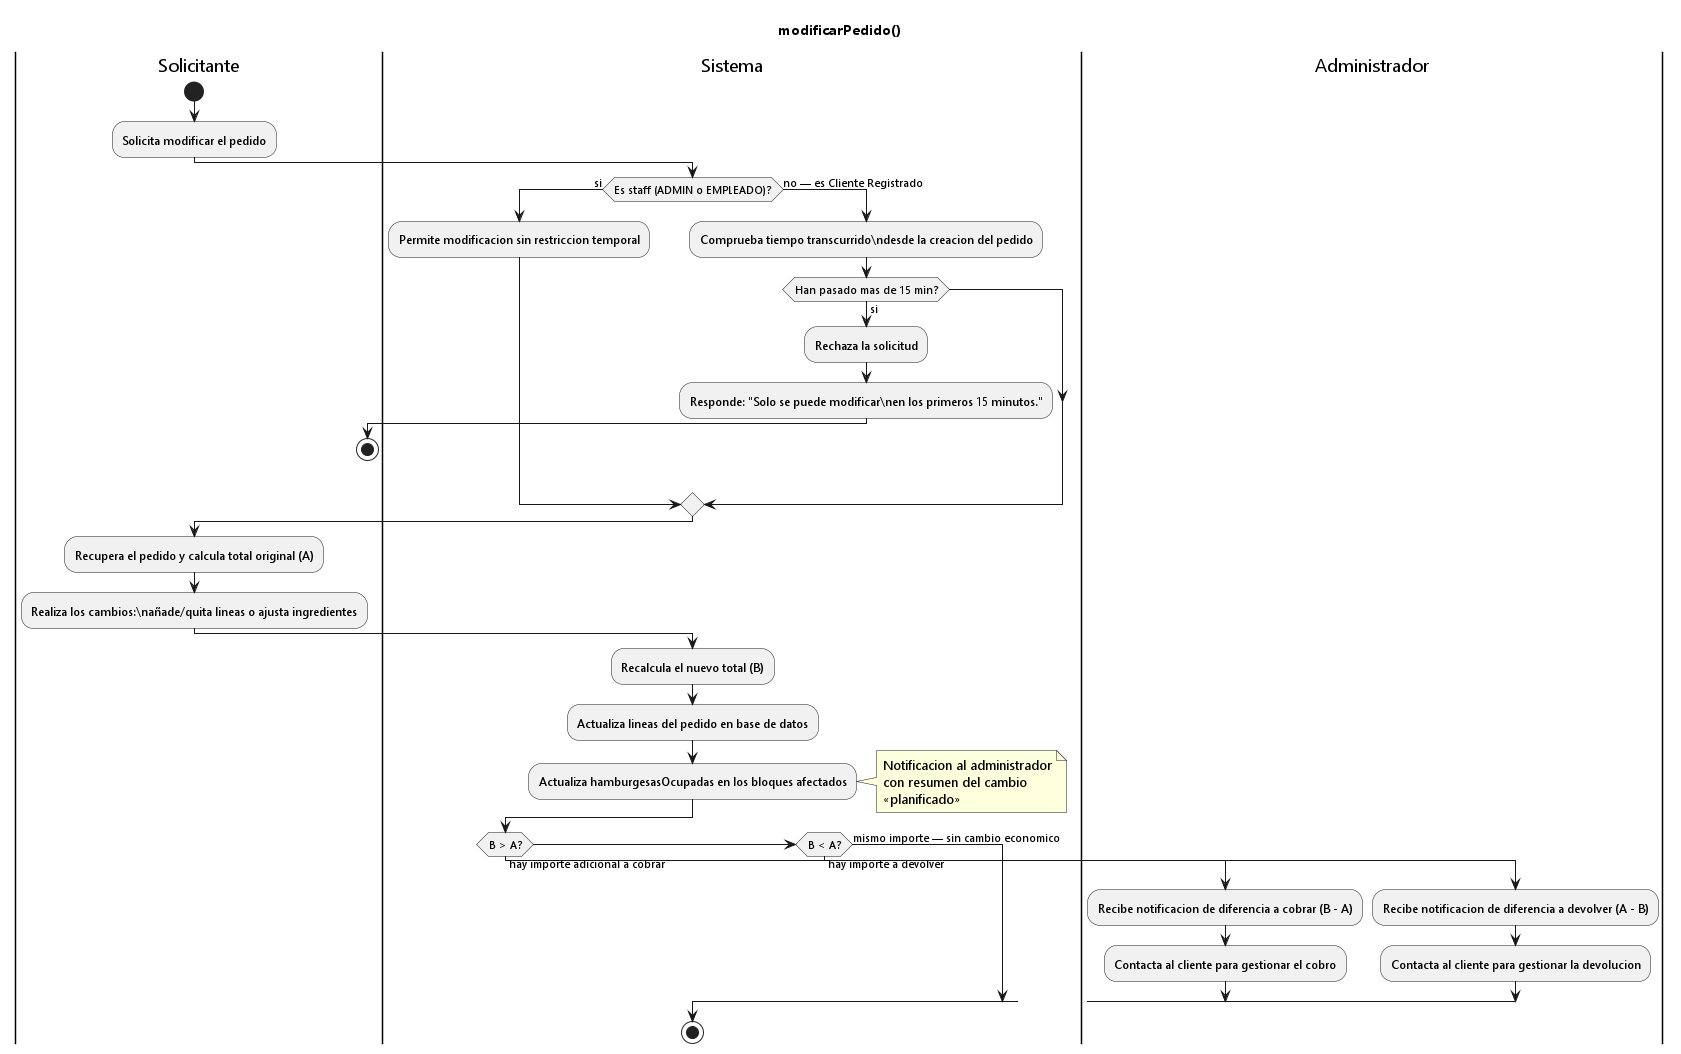

The diagram above was rendered by PlantUML. Its source (embedded in the PNG):
@startuml
skinparam defaultFontName Segoe UI
title modificarPedido()

|Solicitante|
start
:Solicita modificar el pedido;

|Sistema|
if (Es staff (ADMIN o EMPLEADO)?) then (si)
  :Permite modificacion sin restriccion temporal;
else (no — es Cliente Registrado)
  :Comprueba tiempo transcurrido\\ndesde la creacion del pedido;
  if (Han pasado mas de 15 min?) then (si)
    :Rechaza la solicitud;
    :Responde: "Solo se puede modificar\\nen los primeros 15 minutos.";
    |Solicitante|
    stop
  endif
endif

:Recupera el pedido y calcula total original (A);

|Solicitante|
:Realiza los cambios:\\nañade/quita lineas o ajusta ingredientes;

|Sistema|
:Recalcula el nuevo total (B);
:Actualiza lineas del pedido en base de datos;
:Actualiza hamburgesasOcupadas en los bloques afectados;
note right
  Notificacion al administrador
  con resumen del cambio
  <<planificado>>
end note

if (B > A?) then (hay importe adicional a cobrar)
  |Administrador|
  :Recibe notificacion de diferencia a cobrar (B - A);
  :Contacta al cliente para gestionar el cobro;
else if (B < A?) then (hay importe a devolver)
  |Administrador|
  :Recibe notificacion de diferencia a devolver (A - B);
  :Contacta al cliente para gestionar la devolucion;
else (mismo importe — sin cambio economico)
endif

|Sistema|
note right
  Email de confirmacion de modificacion
  al cliente
  <<planificado>>
end note
stop
@enduml